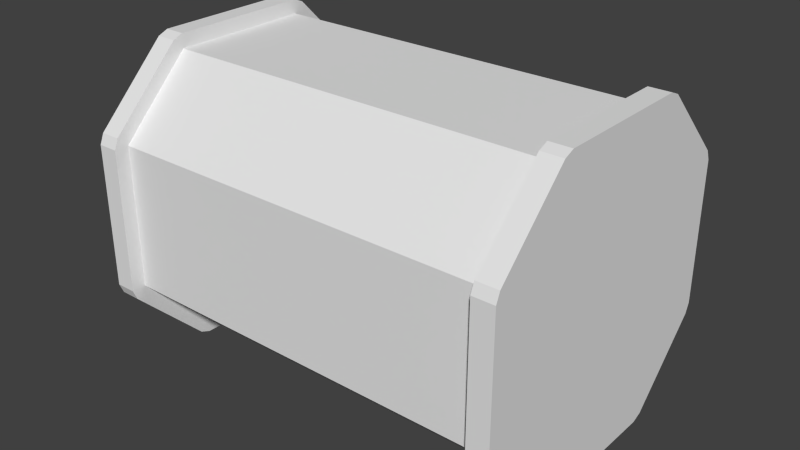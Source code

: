 # Source: Pipe.blend  (saved by Blender 2.72.0; exported with 4.5.12 LTS)
import bpy
from mathutils import Matrix  # noqa: F401  (used for matrix-valued properties, if any)

bpy.ops.wm.read_factory_settings(use_empty=True)
scene = bpy.context.scene
scene.name = 'Scene'

# ---- collections
col_collection_1 = bpy.data.collections.new('Collection 1'); scene.collection.children.link(col_collection_1)

# ---- materials (node trees are filled in below, after node groups)
mat_material = bpy.data.materials.new('Material')
mat_material.alpha_threshold = 0.0
mat_material.use_transparent_shadow = False
mat_material.roughness = 0.5
mat_material.line_color = (0.0, 0.0, 0.0, 1.0)

# ---- material node trees

# ---- world
world_world = bpy.data.worlds.new('World'); scene.world = world_world
world_world.color = (0.05088, 0.05088, 0.05088)
world_world.use_sun_shadow = False
world_world.sun_shadow_jitter_overblur = 0.0
world_world.cycles.sampling_method = 'MANUAL'
world_world.cycles.sample_map_resolution = 256

# ---- meshes
me_cube = bpy.data.meshes.new('Cube')
me_cube.from_pydata([(1.35, 1.0, -0.5), (1.35, 1.0, 0.5), (1.35, -1.0, 0.5), (1.35, -1.0, -0.5), (1.35, -0.5, 1.0), (1.35, 0.5, 1.0), (1.35, -0.5, -1.0), (1.35, 0.5, -1.0), (1.5, 0.5, -1.0), (1.5, -0.5, -1.0), (-1.5, -0.5, -1.0), (-1.5, 0.5, -1.0), (1.5, 0.5, 1.0), (1.5, -0.5, 1.0), (-1.5, -0.5, 1.0), (-1.5, 0.5, 1.0), (1.5, 1.0, -0.5), (1.5, 1.0, 0.5), (1.5, -1.0, -0.5), (1.5, -1.0, 0.5), (-1.5, -1.0, -0.5), (-1.5, -1.0, 0.5), (-1.5, 1.0, -0.5), (-1.5, 1.0, 0.5), (-1.357, 1.0, -0.5), (-1.357, 1.0, 0.5), (-1.358, -1.0, 0.5), (-1.358, -1.0, -0.5), (-1.357, -0.5, -1.0), (-1.357, 0.5, -1.0), (-1.358, 0.5, 1.0), (-1.358, -0.5, 1.0), (1.5, 0.5, 1.1), (1.35, 0.5, 1.1), (1.35, -0.5, 1.1), (1.5, -0.5, 1.1), (1.5, 0.5, -1.1), (1.5, -0.5, -1.1), (1.35, -0.5, -1.1), (1.35, 0.5, -1.1), (1.35, 1.071, -0.5707), (1.5, 1.071, -0.5707), (1.5, 0.5707, -1.071), (1.35, 0.5707, -1.071), (-1.357, 0.5, -1.1), (-1.357, -0.5, -1.1), (-1.5, -0.5, -1.1), (-1.5, 0.5, -1.1), (1.35, -1.071, -0.5707), (1.35, -0.5707, -1.071), (1.5, -0.5707, -1.071), (1.5, -1.071, -0.5707), (-1.358, 0.5, 1.1), (-1.5, 0.5, 1.1), (-1.5, -0.5, 1.1), (-1.358, -0.5, 1.1), (-1.5, -0.5707, 1.071), (-1.5, -1.071, 0.5707), (-1.358, -1.071, 0.5707), (-1.358, -0.5707, 1.071), (-1.5, 0.5707, 1.071), (-1.358, 0.5707, 1.071), (-1.357, 1.071, 0.5707), (-1.5, 1.071, 0.5707), (1.35, -0.5707, 1.071), (1.35, -1.071, 0.5707), (1.5, -1.071, 0.5707), (1.5, -0.5707, 1.071), (-1.358, -1.1, -0.5), (-1.358, -1.1, 0.5), (-1.5, -1.1, 0.5), (-1.5, -1.1, -0.5), (1.35, 0.5707, 1.071), (1.5, 0.5707, 1.071), (1.5, 1.071, 0.5707), (1.35, 1.071, 0.5707), (-1.357, 1.1, 0.5), (-1.357, 1.1, -0.5), (-1.5, 1.1, -0.5), (-1.5, 1.1, 0.5), (-1.5, 1.071, -0.5707), (-1.357, 1.071, -0.5707), (-1.357, 0.5707, -1.071), (-1.5, 0.5707, -1.071), (-1.5, -1.071, -0.5707), (-1.5, -0.5707, -1.071), (-1.357, -0.5707, -1.071), (-1.358, -1.071, -0.5707), (1.5, 1.1, 0.5), (1.5, 1.1, -0.5), (1.35, 1.1, -0.5), (1.35, 1.1, 0.5), (1.5, -1.1, -0.5), (1.5, -1.1, 0.5), (1.35, -1.1, 0.5), (1.35, -1.1, -0.5)], [], [(27, 28, 6, 3), (36, 37, 38, 39), (12, 32, 35, 13), (24, 0, 7, 29), (35, 67, 13), (4, 34, 33, 5), (73, 32, 12), (32, 33, 34, 35), (1, 0, 24, 25), (3, 2, 26, 27), (5, 30, 31, 4), (7, 6, 28, 29), (30, 5, 1, 25), (31, 26, 2, 4), (9, 37, 36, 8), (74, 17, 88), (7, 39, 38, 6), (41, 89, 16), (40, 41, 42, 43), (42, 8, 36), (8, 42, 41, 16), (37, 9, 50), (0, 40, 43, 7), (44, 45, 46, 47), (28, 45, 44, 29), (11, 47, 46, 10), (48, 49, 50, 51), (6, 49, 48, 3), (51, 18, 92), (18, 51, 50, 9), (66, 93, 19), (52, 53, 54, 55), (14, 54, 53, 15), (30, 52, 55, 31), (56, 57, 58, 59), (21, 57, 56, 14), (31, 59, 58, 26), (60, 61, 62, 63), (25, 62, 61, 30), (15, 60, 63, 23), (64, 65, 66, 67), (2, 65, 64, 4), (94, 93, 66, 65), (13, 67, 66, 19), (35, 34, 64, 67), (68, 69, 70, 71), (26, 69, 68, 27), (20, 71, 70, 21), (72, 73, 74, 75), (33, 32, 73, 72), (17, 74, 73, 12), (88, 91, 75, 74), (5, 72, 75, 1), (76, 77, 78, 79), (24, 77, 76, 25), (23, 79, 78, 22), (80, 81, 82, 83), (29, 82, 81, 24), (22, 80, 83, 11), (84, 85, 86, 87), (10, 85, 84, 20), (27, 87, 86, 28), (88, 89, 90, 91), (16, 89, 88, 17), (90, 89, 41, 40), (1, 91, 90, 0), (43, 42, 36, 39), (92, 93, 94, 95), (19, 93, 92, 18), (50, 49, 38, 37), (3, 95, 94, 2), (92, 95, 48, 51), (33, 72, 5), (34, 4, 64), (65, 2, 94), (95, 3, 48), (38, 49, 6), (39, 7, 43), (90, 40, 0), (75, 91, 1), (53, 52, 61, 60), (15, 53, 60), (30, 61, 52), (63, 62, 76, 79), (25, 76, 62), (63, 79, 23), (78, 77, 81, 80), (22, 78, 80), (77, 24, 81), (44, 47, 83, 82), (47, 11, 83), (29, 44, 82), (46, 45, 86, 85), (46, 85, 10), (45, 28, 86), (68, 71, 84, 87), (20, 84, 71), (27, 68, 87), (58, 57, 70, 69), (57, 21, 70), (58, 69, 26), (55, 54, 56, 59), (55, 59, 31), (14, 56, 54), (9, 8, 16, 17, 12, 13, 19, 18), (11, 10, 20, 21, 14, 15, 23, 22)])
_uv = me_cube.uv_layers.new(name='UVMap')
_uv.uv.foreach_set('vector', [0.3639, 0.0001564, 0.4589, 0.0001565, 0.4589, 0.3639, 0.3639, 0.3639, 0.6344, 0.9273, 0.5, 0.9273, 0.5, 0.9071, 0.6344, 0.9071, 0.0001563, 0.9407, 0.0001564, 0.9273, 0.1345, 0.9273, 0.1345, 0.9407, 0.6882, 0.0001565, 0.6882, 0.3639, 0.5932, 0.3639, 0.5932, 0.0001565, 0.1345, 0.9273, 0.1448, 0.9273, 0.1397, 0.9397, 0.1345, 0.8937, 0.1345, 0.9071, 0.0001564, 0.9071, 0.0001563, 0.8937, 0.9896, 0.9273, 0.9998, 0.9273, 0.9947, 0.9397, 0.0001564, 0.9273, 0.0001564, 0.9071, 0.1345, 0.9071, 0.1345, 0.9273, 0.8226, 0.3639, 0.6882, 0.3639, 0.6882, 0.0001565, 0.8226, 0.0001564, 0.3639, 0.3639, 0.2295, 0.3639, 0.2295, 0.0001564, 0.3639, 0.0001564, 0.0001563, 0.3639, 0.0001563, 0.0001564, 0.1345, 0.0001564, 0.1345, 0.3639, 0.5932, 0.3639, 0.4589, 0.3639, 0.4589, 0.0001565, 0.5932, 0.0001565, 0.9176, 0.0001563, 0.9176, 0.3639, 0.8226, 0.3639, 0.8226, 0.0001564, 0.1345, 0.0001564, 0.2295, 0.0001564, 0.2295, 0.3639, 0.1345, 0.3639, 0.5, 0.9407, 0.5, 0.9273, 0.6344, 0.9273, 0.6344, 0.9407, 0.8946, 0.9273, 0.8894, 0.9397, 0.8843, 0.9273, 0.6344, 0.8937, 0.6344, 0.9071, 0.5, 0.9071, 0.5, 0.8937, 0.7396, 0.9273, 0.7499, 0.9273, 0.7448, 0.9397, 0.7396, 0.9071, 0.7396, 0.9273, 0.6446, 0.9273, 0.6446, 0.9071, 0.6446, 0.9273, 0.6395, 0.9397, 0.6344, 0.9273, 0.6446, 0.9407, 0.6446, 0.9273, 0.7396, 0.9273, 0.7396, 0.9407, 0.5, 0.9273, 0.4949, 0.9397, 0.4897, 0.9273, 0.7396, 0.8937, 0.7396, 0.9071, 0.6446, 0.9071, 0.6446, 0.8937, 0.6344, 0.9736, 0.5, 0.9736, 0.5, 0.9545, 0.6344, 0.9545, 0.5, 0.987, 0.5, 0.9736, 0.6344, 0.9736, 0.6344, 0.987, 0.6344, 0.941, 0.6344, 0.9545, 0.5, 0.9545, 0.5, 0.941, 0.3947, 0.9071, 0.4897, 0.9071, 0.4897, 0.9273, 0.3947, 0.9273, 0.4897, 0.8937, 0.4897, 0.9071, 0.3947, 0.9071, 0.3947, 0.8937, 0.3947, 0.9273, 0.3896, 0.9397, 0.3844, 0.9273, 0.3947, 0.9407, 0.3947, 0.9273, 0.4897, 0.9273, 0.4897, 0.9407, 0.2398, 0.9273, 0.2501, 0.9273, 0.2449, 0.9397, 0.0001563, 0.9736, 0.0001563, 0.9545, 0.1345, 0.9545, 0.1345, 0.9736, 0.1345, 0.941, 0.1345, 0.9545, 0.0001563, 0.9545, 0.0001563, 0.941, 0.0001563, 0.987, 0.0001563, 0.9736, 0.1345, 0.9736, 0.1345, 0.987, 0.1448, 0.9545, 0.2398, 0.9545, 0.2398, 0.9736, 0.1448, 0.9736, 0.2398, 0.941, 0.2398, 0.9545, 0.1448, 0.9545, 0.1448, 0.941, 0.1448, 0.987, 0.1448, 0.9736, 0.2398, 0.9736, 0.2398, 0.987, 0.9896, 0.9545, 0.9896, 0.9736, 0.8946, 0.9736, 0.8946, 0.9545, 0.8946, 0.987, 0.8946, 0.9736, 0.9896, 0.9736, 0.9896, 0.987, 0.9896, 0.941, 0.9896, 0.9545, 0.8946, 0.9545, 0.8946, 0.941, 0.1448, 0.9071, 0.2398, 0.9071, 0.2398, 0.9273, 0.1448, 0.9273, 0.2398, 0.8937, 0.2398, 0.9071, 0.1448, 0.9071, 0.1448, 0.8937, 0.2501, 0.9071, 0.2501, 0.9273, 0.2398, 0.9273, 0.2398, 0.9071, 0.1448, 0.9407, 0.1448, 0.9273, 0.2398, 0.9273, 0.2398, 0.9407, 0.1345, 0.9273, 0.1345, 0.9071, 0.1448, 0.9071, 0.1448, 0.9273, 0.3844, 0.9736, 0.2501, 0.9736, 0.2501, 0.9545, 0.3844, 0.9545, 0.2501, 0.987, 0.2501, 0.9736, 0.3844, 0.9736, 0.3844, 0.987, 0.3844, 0.941, 0.3844, 0.9545, 0.2501, 0.9545, 0.2501, 0.941, 0.9896, 0.9071, 0.9896, 0.9273, 0.8946, 0.9273, 0.8946, 0.9071, 0.9998, 0.9071, 0.9998, 0.9273, 0.9896, 0.9273, 0.9896, 0.9071, 0.8946, 0.9407, 0.8946, 0.9273, 0.9896, 0.9273, 0.9896, 0.9407, 0.8843, 0.9273, 0.8843, 0.9071, 0.8946, 0.9071, 0.8946, 0.9273, 0.9896, 0.8937, 0.9896, 0.9071, 0.8946, 0.9071, 0.8946, 0.8937, 0.8843, 0.9736, 0.7499, 0.9736, 0.7499, 0.9545, 0.8843, 0.9545, 0.7499, 0.987, 0.7499, 0.9736, 0.8843, 0.9736, 0.8843, 0.987, 0.8843, 0.941, 0.8843, 0.9545, 0.7499, 0.9545, 0.7499, 0.941, 0.7396, 0.9545, 0.7396, 0.9736, 0.6446, 0.9736, 0.6446, 0.9545, 0.6446, 0.987, 0.6446, 0.9736, 0.7396, 0.9736, 0.7396, 0.987, 0.7396, 0.941, 0.7396, 0.9545, 0.6446, 0.9545, 0.6446, 0.941, 0.3947, 0.9545, 0.4897, 0.9545, 0.4897, 0.9736, 0.3947, 0.9736, 0.4897, 0.941, 0.4897, 0.9545, 0.3947, 0.9545, 0.3947, 0.941, 0.3947, 0.987, 0.3947, 0.9736, 0.4897, 0.9736, 0.4897, 0.987, 0.8843, 0.9273, 0.7499, 0.9273, 0.7499, 0.9071, 0.8843, 0.9071, 0.7499, 0.9407, 0.7499, 0.9273, 0.8843, 0.9273, 0.8843, 0.9407, 0.7499, 0.9071, 0.7499, 0.9273, 0.7396, 0.9273, 0.7396, 0.9071, 0.8843, 0.8937, 0.8843, 0.9071, 0.7499, 0.9071, 0.7499, 0.8937, 0.6446, 0.9071, 0.6446, 0.9273, 0.6344, 0.9273, 0.6344, 0.9071, 0.3844, 0.9273, 0.2501, 0.9273, 0.2501, 0.9071, 0.3844, 0.9071, 0.2501, 0.9407, 0.2501, 0.9273, 0.3844, 0.9273, 0.3844, 0.9407, 0.4897, 0.9273, 0.4897, 0.9071, 0.5, 0.9071, 0.5, 0.9273, 0.3844, 0.8937, 0.3844, 0.9071, 0.2501, 0.9071, 0.2501, 0.8937, 0.3844, 0.9273, 0.3844, 0.9071, 0.3947, 0.9071, 0.3947, 0.9273, 0.9998, 0.9071, 0.9896, 0.9071, 0.9947, 0.8947, 0.1345, 0.9071, 0.1397, 0.8947, 0.1448, 0.9071, 0.2398, 0.9071, 0.2449, 0.8947, 0.2501, 0.9071, 0.3844, 0.9071, 0.3896, 0.8947, 0.3947, 0.9071, 0.5, 0.9071, 0.4897, 0.9071, 0.4949, 0.8947, 0.6344, 0.9071, 0.6395, 0.8947, 0.6446, 0.9071, 0.7499, 0.9071, 0.7396, 0.9071, 0.7448, 0.8947, 0.8946, 0.9071, 0.8843, 0.9071, 0.8894, 0.8947, 0.9998, 0.9545, 0.9998, 0.9736, 0.9896, 0.9736, 0.9896, 0.9545, 0.9947, 0.9421, 0.9998, 0.9545, 0.9896, 0.9545, 0.9947, 0.986, 0.9896, 0.9736, 0.9998, 0.9736, 0.8946, 0.9545, 0.8946, 0.9736, 0.8843, 0.9736, 0.8843, 0.9545, 0.8894, 0.986, 0.8843, 0.9736, 0.8946, 0.9736, 0.8946, 0.9545, 0.8843, 0.9545, 0.8894, 0.9421, 0.7499, 0.9545, 0.7499, 0.9736, 0.7396, 0.9736, 0.7396, 0.9545, 0.7448, 0.9421, 0.7499, 0.9545, 0.7396, 0.9545, 0.7499, 0.9736, 0.7448, 0.986, 0.7396, 0.9736, 0.6344, 0.9736, 0.6344, 0.9545, 0.6446, 0.9545, 0.6446, 0.9736, 0.6344, 0.9545, 0.6395, 0.9421, 0.6446, 0.9545, 0.6395, 0.986, 0.6344, 0.9736, 0.6446, 0.9736, 0.5, 0.9545, 0.5, 0.9736, 0.4897, 0.9736, 0.4897, 0.9545, 0.5, 0.9545, 0.4897, 0.9545, 0.4949, 0.9421, 0.5, 0.9736, 0.4949, 0.986, 0.4897, 0.9736, 0.3844, 0.9736, 0.3844, 0.9545, 0.3947, 0.9545, 0.3947, 0.9736, 0.3896, 0.9421, 0.3947, 0.9545, 0.3844, 0.9545, 0.3896, 0.986, 0.3844, 0.9736, 0.3947, 0.9736, 0.2398, 0.9736, 0.2398, 0.9545, 0.2501, 0.9545, 0.2501, 0.9736, 0.2398, 0.9545, 0.2449, 0.9421, 0.2501, 0.9545, 0.2398, 0.9736, 0.2501, 0.9736, 0.2449, 0.986, 0.1345, 0.9736, 0.1345, 0.9545, 0.1448, 0.9545, 0.1448, 0.9736, 0.1345, 0.9736, 0.1448, 0.9736, 0.1397, 0.986, 0.1397, 0.9421, 0.1448, 0.9545, 0.1345, 0.9545, 0.4056, 0.5162, 0.5006, 0.6112, 0.5006, 0.7062, 0.4056, 0.8012, 0.3106, 0.8012, 0.2156, 0.7062, 0.2156, 0.6112, 0.3106, 0.5162, 0.7025, 0.7849, 0.5681, 0.7849, 0.501, 0.7177, 0.501, 0.5833, 0.5681, 0.5162, 0.7025, 0.5162, 0.7697, 0.5833, 0.7697, 0.7177])
me_cube.materials.append(mat_material)
me_cube.use_remesh_preserve_volume = False
me_cube.use_remesh_preserve_attributes = False
me_cube.use_mirror_vertex_groups = False
me_cube.update()

# ---- objects
ob_cube = bpy.data.objects.new('Cube', me_cube)

# ---- transforms, parenting, visibility, modifiers, constraints
ob_cube.location = (0.0, 0.0, 0.0)
ob_cube.lock_rotations_4d = False
ob_cube.empty_display_type = 'ARROWS'
ob_cube.lineart.crease_threshold = 0.0

# ---- collection membership
col_collection_1.objects.link(ob_cube)

# ---- scene / render settings (as saved in the file)
scene.frame_start = 1; scene.frame_end = 250; scene.frame_set(1)
scene.render.engine = 'BLENDER_EEVEE_NEXT'
scene.render.resolution_percentage = 50
scene.render.dither_intensity = 0.0
scene.cycles.use_denoising = False
scene.cycles.samples = 10
scene.cycles.sampling_pattern = 'TABULATED_SOBOL'
scene.cycles.light_sampling_threshold = 0.0
scene.cycles.use_adaptive_sampling = False
scene.cycles.use_light_tree = False
scene.cycles.blur_glossy = 0.0
scene.cycles.pixel_filter_type = 'GAUSSIAN'
scene.cycles.sample_clamp_indirect = 0.0
scene.view_settings.view_transform = 'Standard'
bpy.context.view_layer.update()

# ---- added for rendering (the .blend has no active camera and no usable light): camera, sun
cam_auto = bpy.data.cameras.new('AutoCamera')
cam_auto.lens = 50.0
cam_auto.sensor_width = 36.0
cam_auto.clip_end = 1000.0
ob_auto_camera = bpy.data.objects.new('AutoCamera', cam_auto)
scene.collection.objects.link(ob_auto_camera)
ob_auto_camera.location = (3.99886, -4.79863, 3.19908)
ob_auto_camera.rotation_euler = (1.09748, -7.21219e-08, 0.694738)
scene.camera = ob_auto_camera
light_auto_sun = bpy.data.lights.new('AutoSun', 'SUN')
light_auto_sun.energy = 3.0
light_auto_sun.angle = 0.0523599
ob_auto_sun = bpy.data.objects.new('AutoSun', light_auto_sun)
scene.collection.objects.link(ob_auto_sun)
ob_auto_sun.rotation_euler = (0.872665, 0.174533, 0.523599)
bpy.context.view_layer.update()
